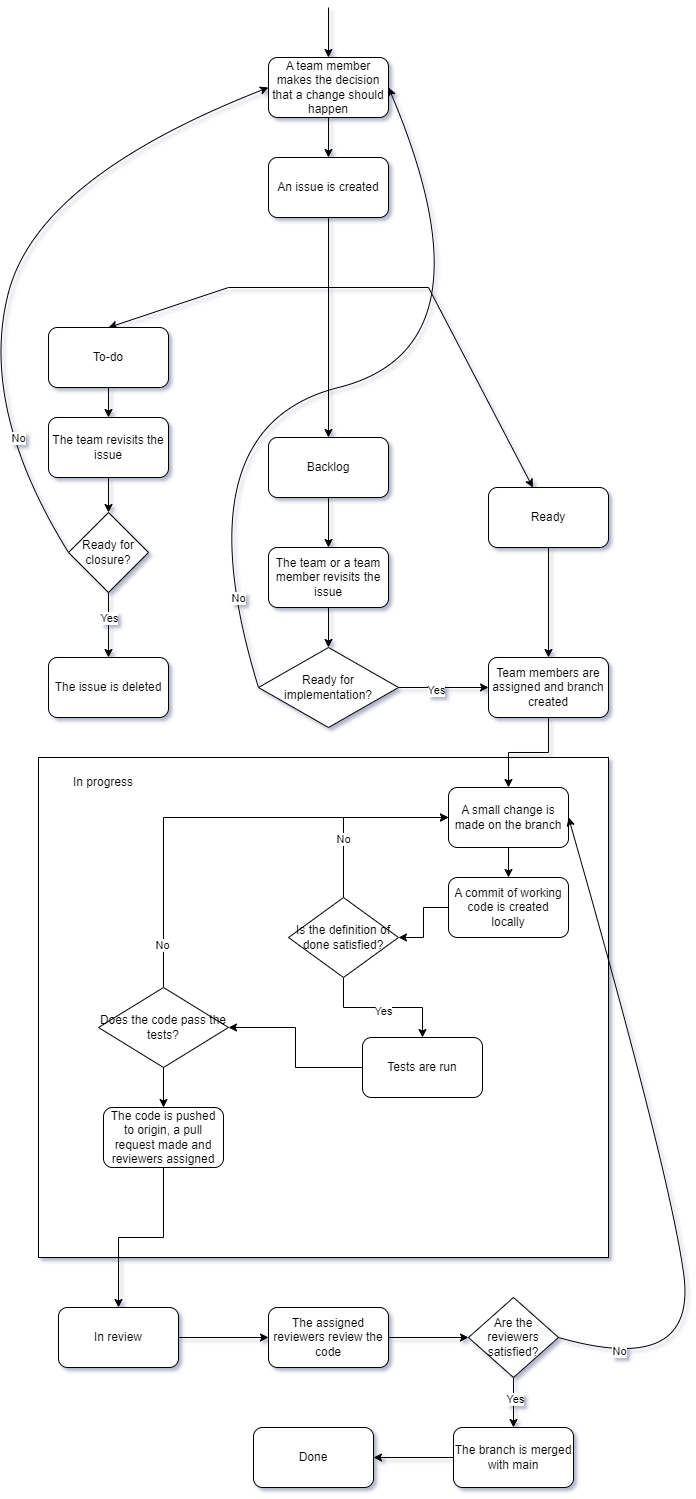

The diagram above was exported from draw.io. Its source (the exported page's mxGraphModel, read from the mxfile embedded in the PNG):
<mxGraphModel dx="1221" dy="618" grid="1" gridSize="10" guides="1" tooltips="1" connect="1" arrows="1" fold="1" page="1" pageScale="1" pageWidth="827" pageHeight="1169" math="0" shadow="0">
  <root>
    <mxCell id="WIyWlLk6GJQsqaUBKTNV-0" />
    <mxCell id="WIyWlLk6GJQsqaUBKTNV-1" parent="WIyWlLk6GJQsqaUBKTNV-0" />
    <mxCell id="77df8pF1kHfKmcSgC2ol-0" value="An issue is created" style="rounded=1;whiteSpace=wrap;html=1;" vertex="1" parent="WIyWlLk6GJQsqaUBKTNV-1">
      <mxGeometry x="320" y="190" width="120" height="60" as="geometry" />
    </mxCell>
    <mxCell id="77df8pF1kHfKmcSgC2ol-3" style="edgeStyle=orthogonalEdgeStyle;rounded=0;orthogonalLoop=1;jettySize=auto;html=1;exitX=0.5;exitY=1;exitDx=0;exitDy=0;" edge="1" parent="WIyWlLk6GJQsqaUBKTNV-1" source="77df8pF1kHfKmcSgC2ol-1" target="77df8pF1kHfKmcSgC2ol-0">
      <mxGeometry relative="1" as="geometry" />
    </mxCell>
    <mxCell id="77df8pF1kHfKmcSgC2ol-1" value="A team member makes the decision that a change should happen" style="rounded=1;whiteSpace=wrap;html=1;" vertex="1" parent="WIyWlLk6GJQsqaUBKTNV-1">
      <mxGeometry x="320" y="90" width="120" height="60" as="geometry" />
    </mxCell>
    <mxCell id="77df8pF1kHfKmcSgC2ol-2" value="" style="endArrow=classic;html=1;rounded=0;entryX=0.5;entryY=0;entryDx=0;entryDy=0;" edge="1" parent="WIyWlLk6GJQsqaUBKTNV-1" target="77df8pF1kHfKmcSgC2ol-1">
      <mxGeometry width="50" height="50" relative="1" as="geometry">
        <mxPoint x="380" y="40" as="sourcePoint" />
        <mxPoint x="440" y="170" as="targetPoint" />
      </mxGeometry>
    </mxCell>
    <mxCell id="77df8pF1kHfKmcSgC2ol-4" value="" style="endArrow=classic;html=1;rounded=0;exitX=0.5;exitY=1;exitDx=0;exitDy=0;" edge="1" parent="WIyWlLk6GJQsqaUBKTNV-1" source="77df8pF1kHfKmcSgC2ol-0">
      <mxGeometry width="50" height="50" relative="1" as="geometry">
        <mxPoint x="390" y="220" as="sourcePoint" />
        <mxPoint x="380" y="470" as="targetPoint" />
      </mxGeometry>
    </mxCell>
    <mxCell id="77df8pF1kHfKmcSgC2ol-5" value="" style="endArrow=classic;html=1;rounded=0;entryX=0.5;entryY=0;entryDx=0;entryDy=0;" edge="1" parent="WIyWlLk6GJQsqaUBKTNV-1" target="77df8pF1kHfKmcSgC2ol-8">
      <mxGeometry width="50" height="50" relative="1" as="geometry">
        <mxPoint x="380" y="320" as="sourcePoint" />
        <mxPoint x="160" y="380" as="targetPoint" />
        <Array as="points">
          <mxPoint x="280" y="320" />
        </Array>
      </mxGeometry>
    </mxCell>
    <mxCell id="77df8pF1kHfKmcSgC2ol-8" value="To-do" style="rounded=1;whiteSpace=wrap;html=1;" vertex="1" parent="WIyWlLk6GJQsqaUBKTNV-1">
      <mxGeometry x="100" y="360" width="120" height="60" as="geometry" />
    </mxCell>
    <mxCell id="77df8pF1kHfKmcSgC2ol-9" value="Ready for closure?" style="rhombus;whiteSpace=wrap;html=1;" vertex="1" parent="WIyWlLk6GJQsqaUBKTNV-1">
      <mxGeometry x="120" y="545" width="80" height="80" as="geometry" />
    </mxCell>
    <mxCell id="77df8pF1kHfKmcSgC2ol-10" value="The team revisits the issue" style="rounded=1;whiteSpace=wrap;html=1;" vertex="1" parent="WIyWlLk6GJQsqaUBKTNV-1">
      <mxGeometry x="100" y="450" width="120" height="60" as="geometry" />
    </mxCell>
    <mxCell id="77df8pF1kHfKmcSgC2ol-11" value="The issue is deleted" style="rounded=1;whiteSpace=wrap;html=1;" vertex="1" parent="WIyWlLk6GJQsqaUBKTNV-1">
      <mxGeometry x="100" y="690" width="120" height="60" as="geometry" />
    </mxCell>
    <mxCell id="77df8pF1kHfKmcSgC2ol-12" value="" style="endArrow=classic;html=1;rounded=0;exitX=0.5;exitY=1;exitDx=0;exitDy=0;entryX=0.5;entryY=0;entryDx=0;entryDy=0;" edge="1" parent="WIyWlLk6GJQsqaUBKTNV-1" source="77df8pF1kHfKmcSgC2ol-8" target="77df8pF1kHfKmcSgC2ol-10">
      <mxGeometry width="50" height="50" relative="1" as="geometry">
        <mxPoint x="390" y="640" as="sourcePoint" />
        <mxPoint x="440" y="590" as="targetPoint" />
      </mxGeometry>
    </mxCell>
    <mxCell id="77df8pF1kHfKmcSgC2ol-13" value="" style="endArrow=classic;html=1;rounded=0;exitX=0.5;exitY=1;exitDx=0;exitDy=0;entryX=0.5;entryY=0;entryDx=0;entryDy=0;" edge="1" parent="WIyWlLk6GJQsqaUBKTNV-1" source="77df8pF1kHfKmcSgC2ol-10" target="77df8pF1kHfKmcSgC2ol-9">
      <mxGeometry width="50" height="50" relative="1" as="geometry">
        <mxPoint x="390" y="640" as="sourcePoint" />
        <mxPoint x="160" y="540" as="targetPoint" />
      </mxGeometry>
    </mxCell>
    <mxCell id="77df8pF1kHfKmcSgC2ol-14" value="" style="endArrow=classic;html=1;rounded=0;exitX=0.5;exitY=1;exitDx=0;exitDy=0;entryX=0.5;entryY=0;entryDx=0;entryDy=0;" edge="1" parent="WIyWlLk6GJQsqaUBKTNV-1" source="77df8pF1kHfKmcSgC2ol-9" target="77df8pF1kHfKmcSgC2ol-11">
      <mxGeometry width="50" height="50" relative="1" as="geometry">
        <mxPoint x="390" y="640" as="sourcePoint" />
        <mxPoint x="440" y="590" as="targetPoint" />
      </mxGeometry>
    </mxCell>
    <mxCell id="77df8pF1kHfKmcSgC2ol-15" value="Yes" style="edgeLabel;html=1;align=center;verticalAlign=middle;resizable=0;points=[];" vertex="1" connectable="0" parent="77df8pF1kHfKmcSgC2ol-14">
      <mxGeometry x="0.1385" y="1" relative="1" as="geometry">
        <mxPoint x="-1" y="-12" as="offset" />
      </mxGeometry>
    </mxCell>
    <mxCell id="77df8pF1kHfKmcSgC2ol-17" value="" style="curved=1;endArrow=classic;html=1;rounded=0;exitX=0;exitY=0.5;exitDx=0;exitDy=0;entryX=0;entryY=0.5;entryDx=0;entryDy=0;" edge="1" parent="WIyWlLk6GJQsqaUBKTNV-1" source="77df8pF1kHfKmcSgC2ol-9" target="77df8pF1kHfKmcSgC2ol-1">
      <mxGeometry width="50" height="50" relative="1" as="geometry">
        <mxPoint x="390" y="400" as="sourcePoint" />
        <mxPoint x="440" y="350" as="targetPoint" />
        <Array as="points">
          <mxPoint x="30" y="440" />
          <mxPoint x="90" y="210" />
        </Array>
      </mxGeometry>
    </mxCell>
    <mxCell id="77df8pF1kHfKmcSgC2ol-27" value="No" style="edgeLabel;html=1;align=center;verticalAlign=middle;resizable=0;points=[];" vertex="1" connectable="0" parent="77df8pF1kHfKmcSgC2ol-17">
      <mxGeometry x="0.0295" y="-5" relative="1" as="geometry">
        <mxPoint x="-7" y="190" as="offset" />
      </mxGeometry>
    </mxCell>
    <mxCell id="77df8pF1kHfKmcSgC2ol-21" value="" style="edgeStyle=orthogonalEdgeStyle;rounded=0;orthogonalLoop=1;jettySize=auto;html=1;" edge="1" parent="WIyWlLk6GJQsqaUBKTNV-1" source="77df8pF1kHfKmcSgC2ol-18" target="77df8pF1kHfKmcSgC2ol-20">
      <mxGeometry relative="1" as="geometry" />
    </mxCell>
    <mxCell id="77df8pF1kHfKmcSgC2ol-18" value="Backlog" style="rounded=1;whiteSpace=wrap;html=1;" vertex="1" parent="WIyWlLk6GJQsqaUBKTNV-1">
      <mxGeometry x="320" y="470" width="120" height="60" as="geometry" />
    </mxCell>
    <mxCell id="77df8pF1kHfKmcSgC2ol-20" value="The team or a team member revisits the issue" style="whiteSpace=wrap;html=1;rounded=1;" vertex="1" parent="WIyWlLk6GJQsqaUBKTNV-1">
      <mxGeometry x="320" y="580" width="120" height="60" as="geometry" />
    </mxCell>
    <mxCell id="77df8pF1kHfKmcSgC2ol-35" style="edgeStyle=orthogonalEdgeStyle;rounded=0;orthogonalLoop=1;jettySize=auto;html=1;exitX=1;exitY=0.5;exitDx=0;exitDy=0;entryX=0;entryY=0.5;entryDx=0;entryDy=0;" edge="1" parent="WIyWlLk6GJQsqaUBKTNV-1" source="77df8pF1kHfKmcSgC2ol-22" target="77df8pF1kHfKmcSgC2ol-33">
      <mxGeometry relative="1" as="geometry" />
    </mxCell>
    <mxCell id="77df8pF1kHfKmcSgC2ol-36" value="Yes" style="edgeLabel;html=1;align=center;verticalAlign=middle;resizable=0;points=[];" vertex="1" connectable="0" parent="77df8pF1kHfKmcSgC2ol-35">
      <mxGeometry x="-0.1778" y="-2" relative="1" as="geometry">
        <mxPoint as="offset" />
      </mxGeometry>
    </mxCell>
    <mxCell id="77df8pF1kHfKmcSgC2ol-22" value="Ready for implementation?" style="rhombus;whiteSpace=wrap;html=1;" vertex="1" parent="WIyWlLk6GJQsqaUBKTNV-1">
      <mxGeometry x="310" y="680" width="140" height="80" as="geometry" />
    </mxCell>
    <mxCell id="77df8pF1kHfKmcSgC2ol-23" value="" style="endArrow=classic;html=1;rounded=0;exitX=0.5;exitY=1;exitDx=0;exitDy=0;entryX=0.5;entryY=0;entryDx=0;entryDy=0;" edge="1" parent="WIyWlLk6GJQsqaUBKTNV-1" source="77df8pF1kHfKmcSgC2ol-20" target="77df8pF1kHfKmcSgC2ol-22">
      <mxGeometry width="50" height="50" relative="1" as="geometry">
        <mxPoint x="660" y="640" as="sourcePoint" />
        <mxPoint x="710" y="590" as="targetPoint" />
      </mxGeometry>
    </mxCell>
    <mxCell id="77df8pF1kHfKmcSgC2ol-26" value="" style="curved=1;endArrow=classic;html=1;rounded=0;exitX=0;exitY=0.5;exitDx=0;exitDy=0;entryX=1;entryY=0.5;entryDx=0;entryDy=0;" edge="1" parent="WIyWlLk6GJQsqaUBKTNV-1" source="77df8pF1kHfKmcSgC2ol-22" target="77df8pF1kHfKmcSgC2ol-1">
      <mxGeometry width="50" height="50" relative="1" as="geometry">
        <mxPoint x="660" y="550" as="sourcePoint" />
        <mxPoint x="710" y="500" as="targetPoint" />
        <Array as="points">
          <mxPoint x="230" y="460" />
          <mxPoint x="550" y="380" />
        </Array>
      </mxGeometry>
    </mxCell>
    <mxCell id="77df8pF1kHfKmcSgC2ol-28" value="No" style="edgeLabel;html=1;align=center;verticalAlign=middle;resizable=0;points=[];" vertex="1" connectable="0" parent="77df8pF1kHfKmcSgC2ol-26">
      <mxGeometry x="0.5181" y="46" relative="1" as="geometry">
        <mxPoint x="-191" y="296" as="offset" />
      </mxGeometry>
    </mxCell>
    <mxCell id="77df8pF1kHfKmcSgC2ol-29" value="" style="endArrow=classic;html=1;rounded=0;" edge="1" parent="WIyWlLk6GJQsqaUBKTNV-1" target="77df8pF1kHfKmcSgC2ol-30">
      <mxGeometry width="50" height="50" relative="1" as="geometry">
        <mxPoint x="380" y="320" as="sourcePoint" />
        <mxPoint x="600" y="550" as="targetPoint" />
        <Array as="points">
          <mxPoint x="480" y="320" />
        </Array>
      </mxGeometry>
    </mxCell>
    <mxCell id="77df8pF1kHfKmcSgC2ol-34" value="" style="edgeStyle=orthogonalEdgeStyle;rounded=0;orthogonalLoop=1;jettySize=auto;html=1;" edge="1" parent="WIyWlLk6GJQsqaUBKTNV-1" source="77df8pF1kHfKmcSgC2ol-30" target="77df8pF1kHfKmcSgC2ol-33">
      <mxGeometry relative="1" as="geometry" />
    </mxCell>
    <mxCell id="77df8pF1kHfKmcSgC2ol-30" value="Ready" style="rounded=1;whiteSpace=wrap;html=1;" vertex="1" parent="WIyWlLk6GJQsqaUBKTNV-1">
      <mxGeometry x="540" y="520" width="120" height="60" as="geometry" />
    </mxCell>
    <mxCell id="77df8pF1kHfKmcSgC2ol-33" value="Team members are assigned and branch created" style="whiteSpace=wrap;html=1;rounded=1;" vertex="1" parent="WIyWlLk6GJQsqaUBKTNV-1">
      <mxGeometry x="540" y="690" width="120" height="60" as="geometry" />
    </mxCell>
    <mxCell id="77df8pF1kHfKmcSgC2ol-37" value="" style="rounded=0;whiteSpace=wrap;html=1;" vertex="1" parent="WIyWlLk6GJQsqaUBKTNV-1">
      <mxGeometry x="90" y="790" width="570" height="500" as="geometry" />
    </mxCell>
    <mxCell id="77df8pF1kHfKmcSgC2ol-38" style="edgeStyle=orthogonalEdgeStyle;rounded=0;orthogonalLoop=1;jettySize=auto;html=1;" edge="1" parent="WIyWlLk6GJQsqaUBKTNV-1" source="77df8pF1kHfKmcSgC2ol-33" target="77df8pF1kHfKmcSgC2ol-39">
      <mxGeometry relative="1" as="geometry" />
    </mxCell>
    <mxCell id="77df8pF1kHfKmcSgC2ol-41" value="" style="edgeStyle=orthogonalEdgeStyle;rounded=0;orthogonalLoop=1;jettySize=auto;html=1;" edge="1" parent="WIyWlLk6GJQsqaUBKTNV-1" source="77df8pF1kHfKmcSgC2ol-39" target="77df8pF1kHfKmcSgC2ol-40">
      <mxGeometry relative="1" as="geometry" />
    </mxCell>
    <mxCell id="77df8pF1kHfKmcSgC2ol-39" value="A small change is made on the branch" style="rounded=1;whiteSpace=wrap;html=1;" vertex="1" parent="WIyWlLk6GJQsqaUBKTNV-1">
      <mxGeometry x="500" y="820" width="120" height="60" as="geometry" />
    </mxCell>
    <mxCell id="77df8pF1kHfKmcSgC2ol-43" style="edgeStyle=orthogonalEdgeStyle;rounded=0;orthogonalLoop=1;jettySize=auto;html=1;exitX=0;exitY=0.5;exitDx=0;exitDy=0;entryX=1;entryY=0.5;entryDx=0;entryDy=0;" edge="1" parent="WIyWlLk6GJQsqaUBKTNV-1" source="77df8pF1kHfKmcSgC2ol-40" target="77df8pF1kHfKmcSgC2ol-42">
      <mxGeometry relative="1" as="geometry" />
    </mxCell>
    <mxCell id="77df8pF1kHfKmcSgC2ol-40" value="A commit of working code is created locally" style="whiteSpace=wrap;html=1;rounded=1;" vertex="1" parent="WIyWlLk6GJQsqaUBKTNV-1">
      <mxGeometry x="500" y="910" width="120" height="60" as="geometry" />
    </mxCell>
    <mxCell id="77df8pF1kHfKmcSgC2ol-44" style="edgeStyle=orthogonalEdgeStyle;rounded=0;orthogonalLoop=1;jettySize=auto;html=1;exitX=0.5;exitY=0;exitDx=0;exitDy=0;entryX=0;entryY=0.5;entryDx=0;entryDy=0;" edge="1" parent="WIyWlLk6GJQsqaUBKTNV-1" source="77df8pF1kHfKmcSgC2ol-42" target="77df8pF1kHfKmcSgC2ol-39">
      <mxGeometry relative="1" as="geometry">
        <Array as="points">
          <mxPoint x="395" y="850" />
        </Array>
      </mxGeometry>
    </mxCell>
    <mxCell id="77df8pF1kHfKmcSgC2ol-46" value="No" style="edgeLabel;html=1;align=center;verticalAlign=middle;resizable=0;points=[];" vertex="1" connectable="0" parent="77df8pF1kHfKmcSgC2ol-44">
      <mxGeometry x="-0.3622" y="1" relative="1" as="geometry">
        <mxPoint as="offset" />
      </mxGeometry>
    </mxCell>
    <mxCell id="77df8pF1kHfKmcSgC2ol-62" style="edgeStyle=orthogonalEdgeStyle;rounded=0;orthogonalLoop=1;jettySize=auto;html=1;exitX=0.5;exitY=1;exitDx=0;exitDy=0;entryX=0.5;entryY=0;entryDx=0;entryDy=0;" edge="1" parent="WIyWlLk6GJQsqaUBKTNV-1" source="77df8pF1kHfKmcSgC2ol-42" target="77df8pF1kHfKmcSgC2ol-54">
      <mxGeometry relative="1" as="geometry" />
    </mxCell>
    <mxCell id="77df8pF1kHfKmcSgC2ol-68" value="Yes" style="edgeLabel;html=1;align=center;verticalAlign=middle;resizable=0;points=[];" vertex="1" connectable="0" parent="77df8pF1kHfKmcSgC2ol-62">
      <mxGeometry x="-0.012" y="-3" relative="1" as="geometry">
        <mxPoint as="offset" />
      </mxGeometry>
    </mxCell>
    <mxCell id="77df8pF1kHfKmcSgC2ol-42" value="Is the definition of done satisfied?" style="rhombus;whiteSpace=wrap;html=1;" vertex="1" parent="WIyWlLk6GJQsqaUBKTNV-1">
      <mxGeometry x="340" y="930" width="110" height="80" as="geometry" />
    </mxCell>
    <mxCell id="77df8pF1kHfKmcSgC2ol-49" value="In progress" style="text;html=1;strokeColor=none;fillColor=none;align=center;verticalAlign=middle;whiteSpace=wrap;rounded=0;" vertex="1" parent="WIyWlLk6GJQsqaUBKTNV-1">
      <mxGeometry x="110" y="800" width="90" height="30" as="geometry" />
    </mxCell>
    <mxCell id="77df8pF1kHfKmcSgC2ol-63" style="edgeStyle=orthogonalEdgeStyle;rounded=0;orthogonalLoop=1;jettySize=auto;html=1;exitX=0;exitY=0.5;exitDx=0;exitDy=0;entryX=1;entryY=0.5;entryDx=0;entryDy=0;" edge="1" parent="WIyWlLk6GJQsqaUBKTNV-1" source="77df8pF1kHfKmcSgC2ol-54" target="77df8pF1kHfKmcSgC2ol-58">
      <mxGeometry relative="1" as="geometry" />
    </mxCell>
    <mxCell id="77df8pF1kHfKmcSgC2ol-54" value="Tests are run" style="rounded=1;whiteSpace=wrap;html=1;" vertex="1" parent="WIyWlLk6GJQsqaUBKTNV-1">
      <mxGeometry x="414" y="1070" width="120" height="60" as="geometry" />
    </mxCell>
    <mxCell id="77df8pF1kHfKmcSgC2ol-59" style="edgeStyle=orthogonalEdgeStyle;rounded=0;orthogonalLoop=1;jettySize=auto;html=1;exitX=0.5;exitY=0;exitDx=0;exitDy=0;entryX=0;entryY=0.5;entryDx=0;entryDy=0;" edge="1" parent="WIyWlLk6GJQsqaUBKTNV-1" source="77df8pF1kHfKmcSgC2ol-58" target="77df8pF1kHfKmcSgC2ol-39">
      <mxGeometry relative="1" as="geometry" />
    </mxCell>
    <mxCell id="77df8pF1kHfKmcSgC2ol-61" value="No" style="edgeLabel;html=1;align=center;verticalAlign=middle;resizable=0;points=[];" vertex="1" connectable="0" parent="77df8pF1kHfKmcSgC2ol-59">
      <mxGeometry x="-0.811" y="2" relative="1" as="geometry">
        <mxPoint as="offset" />
      </mxGeometry>
    </mxCell>
    <mxCell id="77df8pF1kHfKmcSgC2ol-67" style="edgeStyle=orthogonalEdgeStyle;rounded=0;orthogonalLoop=1;jettySize=auto;html=1;exitX=0.5;exitY=1;exitDx=0;exitDy=0;" edge="1" parent="WIyWlLk6GJQsqaUBKTNV-1" source="77df8pF1kHfKmcSgC2ol-58" target="77df8pF1kHfKmcSgC2ol-66">
      <mxGeometry relative="1" as="geometry" />
    </mxCell>
    <mxCell id="77df8pF1kHfKmcSgC2ol-58" value="Does the code pass the tests?" style="rhombus;whiteSpace=wrap;html=1;" vertex="1" parent="WIyWlLk6GJQsqaUBKTNV-1">
      <mxGeometry x="150" y="1020" width="130" height="80" as="geometry" />
    </mxCell>
    <mxCell id="77df8pF1kHfKmcSgC2ol-69" style="edgeStyle=orthogonalEdgeStyle;rounded=0;orthogonalLoop=1;jettySize=auto;html=1;exitX=0.5;exitY=1;exitDx=0;exitDy=0;entryX=0.5;entryY=0;entryDx=0;entryDy=0;" edge="1" parent="WIyWlLk6GJQsqaUBKTNV-1" source="77df8pF1kHfKmcSgC2ol-66" target="77df8pF1kHfKmcSgC2ol-70">
      <mxGeometry relative="1" as="geometry">
        <mxPoint x="375" y="1290" as="targetPoint" />
      </mxGeometry>
    </mxCell>
    <mxCell id="77df8pF1kHfKmcSgC2ol-66" value="The code is pushed to origin, a pull request made and reviewers assigned" style="rounded=1;whiteSpace=wrap;html=1;" vertex="1" parent="WIyWlLk6GJQsqaUBKTNV-1">
      <mxGeometry x="155" y="1140" width="120" height="60" as="geometry" />
    </mxCell>
    <mxCell id="77df8pF1kHfKmcSgC2ol-73" value="" style="edgeStyle=orthogonalEdgeStyle;rounded=0;orthogonalLoop=1;jettySize=auto;html=1;" edge="1" parent="WIyWlLk6GJQsqaUBKTNV-1" source="77df8pF1kHfKmcSgC2ol-70" target="77df8pF1kHfKmcSgC2ol-72">
      <mxGeometry relative="1" as="geometry" />
    </mxCell>
    <mxCell id="77df8pF1kHfKmcSgC2ol-70" value="In review" style="rounded=1;whiteSpace=wrap;html=1;" vertex="1" parent="WIyWlLk6GJQsqaUBKTNV-1">
      <mxGeometry x="110" y="1340" width="120" height="60" as="geometry" />
    </mxCell>
    <mxCell id="77df8pF1kHfKmcSgC2ol-74" style="edgeStyle=orthogonalEdgeStyle;rounded=0;orthogonalLoop=1;jettySize=auto;html=1;" edge="1" parent="WIyWlLk6GJQsqaUBKTNV-1" source="77df8pF1kHfKmcSgC2ol-72" target="77df8pF1kHfKmcSgC2ol-75">
      <mxGeometry relative="1" as="geometry">
        <mxPoint x="510" y="1450" as="targetPoint" />
      </mxGeometry>
    </mxCell>
    <mxCell id="77df8pF1kHfKmcSgC2ol-72" value="The assigned reviewers review the code" style="whiteSpace=wrap;html=1;rounded=1;" vertex="1" parent="WIyWlLk6GJQsqaUBKTNV-1">
      <mxGeometry x="320" y="1340" width="120" height="60" as="geometry" />
    </mxCell>
    <mxCell id="77df8pF1kHfKmcSgC2ol-78" style="edgeStyle=orthogonalEdgeStyle;rounded=0;orthogonalLoop=1;jettySize=auto;html=1;exitX=0.5;exitY=1;exitDx=0;exitDy=0;" edge="1" parent="WIyWlLk6GJQsqaUBKTNV-1" source="77df8pF1kHfKmcSgC2ol-75" target="77df8pF1kHfKmcSgC2ol-79">
      <mxGeometry relative="1" as="geometry">
        <mxPoint x="565" y="1470" as="targetPoint" />
      </mxGeometry>
    </mxCell>
    <mxCell id="77df8pF1kHfKmcSgC2ol-82" value="Yes" style="edgeLabel;html=1;align=center;verticalAlign=middle;resizable=0;points=[];" vertex="1" connectable="0" parent="77df8pF1kHfKmcSgC2ol-78">
      <mxGeometry x="-0.1733" y="1" relative="1" as="geometry">
        <mxPoint as="offset" />
      </mxGeometry>
    </mxCell>
    <mxCell id="77df8pF1kHfKmcSgC2ol-75" value="Are the reviewers satisfied?" style="rhombus;whiteSpace=wrap;html=1;" vertex="1" parent="WIyWlLk6GJQsqaUBKTNV-1">
      <mxGeometry x="520" y="1330" width="90" height="80" as="geometry" />
    </mxCell>
    <mxCell id="77df8pF1kHfKmcSgC2ol-76" value="" style="curved=1;endArrow=classic;html=1;rounded=0;exitX=1;exitY=0.5;exitDx=0;exitDy=0;entryX=1;entryY=0.5;entryDx=0;entryDy=0;" edge="1" parent="WIyWlLk6GJQsqaUBKTNV-1" source="77df8pF1kHfKmcSgC2ol-75" target="77df8pF1kHfKmcSgC2ol-39">
      <mxGeometry width="50" height="50" relative="1" as="geometry">
        <mxPoint x="480" y="1410" as="sourcePoint" />
        <mxPoint x="530" y="1360" as="targetPoint" />
        <Array as="points">
          <mxPoint x="750" y="1410" />
          <mxPoint x="720" y="1200" />
        </Array>
      </mxGeometry>
    </mxCell>
    <mxCell id="77df8pF1kHfKmcSgC2ol-77" value="No" style="edgeLabel;html=1;align=center;verticalAlign=middle;resizable=0;points=[];" vertex="1" connectable="0" parent="77df8pF1kHfKmcSgC2ol-76">
      <mxGeometry x="-0.829" y="4" relative="1" as="geometry">
        <mxPoint as="offset" />
      </mxGeometry>
    </mxCell>
    <mxCell id="77df8pF1kHfKmcSgC2ol-81" value="" style="edgeStyle=orthogonalEdgeStyle;rounded=0;orthogonalLoop=1;jettySize=auto;html=1;" edge="1" parent="WIyWlLk6GJQsqaUBKTNV-1" source="77df8pF1kHfKmcSgC2ol-79" target="77df8pF1kHfKmcSgC2ol-80">
      <mxGeometry relative="1" as="geometry" />
    </mxCell>
    <mxCell id="77df8pF1kHfKmcSgC2ol-79" value="The branch is merged with main" style="rounded=1;whiteSpace=wrap;html=1;" vertex="1" parent="WIyWlLk6GJQsqaUBKTNV-1">
      <mxGeometry x="505" y="1460" width="120" height="60" as="geometry" />
    </mxCell>
    <mxCell id="77df8pF1kHfKmcSgC2ol-80" value="Done" style="whiteSpace=wrap;html=1;rounded=1;" vertex="1" parent="WIyWlLk6GJQsqaUBKTNV-1">
      <mxGeometry x="305" y="1460" width="120" height="60" as="geometry" />
    </mxCell>
  </root>
</mxGraphModel>